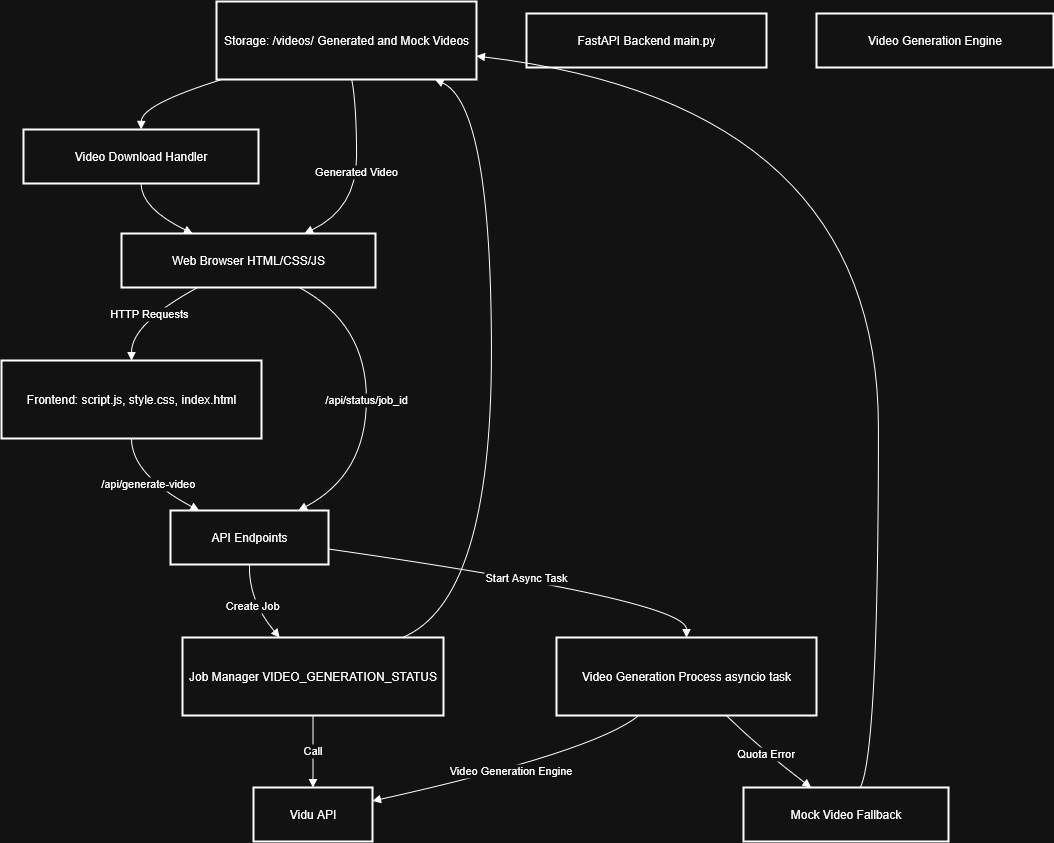

The diagram above was exported from draw.io. Its source (the exported page's mxGraphModel, read from the mxfile embedded in the PNG):
<mxGraphModel dx="2605" dy="1770" grid="1" gridSize="10" guides="1" tooltips="1" connect="1" arrows="1" fold="1" page="1" pageScale="1" pageWidth="850" pageHeight="1100" math="0" shadow="0">
  <root>
    <mxCell id="0" />
    <mxCell id="1" parent="0" />
    <mxCell id="tjmkNIyyIZQ3qx6ojYg_-28" value="Return Action" style="curved=1;startArrow=none;endArrow=block;exitX=1;exitY=0.18;entryX=1;entryY=0.7;rounded=0;" parent="1" source="tjmkNIyyIZQ3qx6ojYg_-13" edge="1">
      <mxGeometry relative="1" as="geometry">
        <Array as="points">
          <mxPoint x="1038" y="507" />
          <mxPoint x="1038" y="123" />
        </Array>
        <mxPoint x="643" y="74.59999999999945" as="targetPoint" />
      </mxGeometry>
    </mxCell>
    <mxCell id="Nm_EBD0lB4ID4RyV3v5T-25" value="Storage: /videos/ Generated and Mock Videos" style="whiteSpace=wrap;strokeWidth=2;" vertex="1" parent="1">
      <mxGeometry x="535" y="70" width="260" height="78" as="geometry" />
    </mxCell>
    <mxCell id="Nm_EBD0lB4ID4RyV3v5T-26" value="Video Download Handler" style="whiteSpace=wrap;strokeWidth=2;" vertex="1" parent="1">
      <mxGeometry x="342" y="198" width="235" height="54" as="geometry" />
    </mxCell>
    <mxCell id="Nm_EBD0lB4ID4RyV3v5T-27" value="Web Browser HTML/CSS/JS" style="whiteSpace=wrap;strokeWidth=2;" vertex="1" parent="1">
      <mxGeometry x="440" y="302" width="254" height="54" as="geometry" />
    </mxCell>
    <mxCell id="Nm_EBD0lB4ID4RyV3v5T-28" value="Frontend: script.js, style.css, index.html" style="whiteSpace=wrap;strokeWidth=2;" vertex="1" parent="1">
      <mxGeometry x="320" y="429" width="260" height="78" as="geometry" />
    </mxCell>
    <mxCell id="Nm_EBD0lB4ID4RyV3v5T-29" value="FastAPI Backend main.py" style="whiteSpace=wrap;strokeWidth=2;" vertex="1" parent="1">
      <mxGeometry x="845" y="82" width="240" height="54" as="geometry" />
    </mxCell>
    <mxCell id="Nm_EBD0lB4ID4RyV3v5T-30" value="API Endpoints" style="whiteSpace=wrap;strokeWidth=2;" vertex="1" parent="1">
      <mxGeometry x="489" y="579" width="158" height="54" as="geometry" />
    </mxCell>
    <mxCell id="Nm_EBD0lB4ID4RyV3v5T-31" value="Job Manager VIDEO_GENERATION_STATUS" style="whiteSpace=wrap;strokeWidth=2;" vertex="1" parent="1">
      <mxGeometry x="501" y="706" width="261" height="78" as="geometry" />
    </mxCell>
    <mxCell id="Nm_EBD0lB4ID4RyV3v5T-32" value="Video Generation Process asyncio task" style="whiteSpace=wrap;strokeWidth=2;" vertex="1" parent="1">
      <mxGeometry x="875" y="706" width="260" height="78" as="geometry" />
    </mxCell>
    <mxCell id="Nm_EBD0lB4ID4RyV3v5T-33" value="Video Generation Engine" style="whiteSpace=wrap;strokeWidth=2;" vertex="1" parent="1">
      <mxGeometry x="1135" y="82" width="237" height="54" as="geometry" />
    </mxCell>
    <mxCell id="Nm_EBD0lB4ID4RyV3v5T-34" value="Mock Video Fallback" style="whiteSpace=wrap;strokeWidth=2;" vertex="1" parent="1">
      <mxGeometry x="1062" y="856" width="205" height="54" as="geometry" />
    </mxCell>
    <mxCell id="Nm_EBD0lB4ID4RyV3v5T-35" value="Vidu API" style="whiteSpace=wrap;strokeWidth=2;" vertex="1" parent="1">
      <mxGeometry x="572" y="856" width="119" height="54" as="geometry" />
    </mxCell>
    <mxCell id="Nm_EBD0lB4ID4RyV3v5T-36" value="" style="curved=1;startArrow=none;endArrow=block;exitX=0.02;exitY=1;entryX=0.5;entryY=0;rounded=0;" edge="1" parent="1" source="Nm_EBD0lB4ID4RyV3v5T-25" target="Nm_EBD0lB4ID4RyV3v5T-26">
      <mxGeometry relative="1" as="geometry">
        <Array as="points">
          <mxPoint x="460" y="173" />
        </Array>
      </mxGeometry>
    </mxCell>
    <mxCell id="Nm_EBD0lB4ID4RyV3v5T-37" value="" style="curved=1;startArrow=none;endArrow=block;exitX=0.5;exitY=1;entryX=0.28;entryY=0;rounded=0;" edge="1" parent="1" source="Nm_EBD0lB4ID4RyV3v5T-26" target="Nm_EBD0lB4ID4RyV3v5T-27">
      <mxGeometry relative="1" as="geometry">
        <Array as="points">
          <mxPoint x="460" y="277" />
        </Array>
      </mxGeometry>
    </mxCell>
    <mxCell id="Nm_EBD0lB4ID4RyV3v5T-38" value="HTTP Requests" style="curved=1;startArrow=none;endArrow=block;exitX=0.3;exitY=1;entryX=0.5;entryY=-0.01;rounded=0;" edge="1" parent="1" source="Nm_EBD0lB4ID4RyV3v5T-27" target="Nm_EBD0lB4ID4RyV3v5T-28">
      <mxGeometry relative="1" as="geometry">
        <Array as="points">
          <mxPoint x="450" y="392" />
        </Array>
      </mxGeometry>
    </mxCell>
    <mxCell id="Nm_EBD0lB4ID4RyV3v5T-39" value="/api/generate-video" style="curved=1;startArrow=none;endArrow=block;exitX=0.5;exitY=0.99;entryX=0.18;entryY=0;rounded=0;" edge="1" parent="1" source="Nm_EBD0lB4ID4RyV3v5T-28" target="Nm_EBD0lB4ID4RyV3v5T-30">
      <mxGeometry relative="1" as="geometry">
        <Array as="points">
          <mxPoint x="450" y="543" />
        </Array>
      </mxGeometry>
    </mxCell>
    <mxCell id="Nm_EBD0lB4ID4RyV3v5T-40" value="Create Job" style="curved=1;startArrow=none;endArrow=block;exitX=0.5;exitY=1;entryX=0.37;entryY=-0.01;rounded=0;" edge="1" parent="1" source="Nm_EBD0lB4ID4RyV3v5T-30" target="Nm_EBD0lB4ID4RyV3v5T-31">
      <mxGeometry relative="1" as="geometry">
        <Array as="points">
          <mxPoint x="567" y="669" />
        </Array>
      </mxGeometry>
    </mxCell>
    <mxCell id="Nm_EBD0lB4ID4RyV3v5T-41" value="Start Async Task" style="curved=1;startArrow=none;endArrow=block;exitX=0.99;exitY=0.71;entryX=0.5;entryY=-0.01;rounded=0;" edge="1" parent="1" source="Nm_EBD0lB4ID4RyV3v5T-30" target="Nm_EBD0lB4ID4RyV3v5T-32">
      <mxGeometry relative="1" as="geometry">
        <Array as="points">
          <mxPoint x="1005" y="669" />
        </Array>
      </mxGeometry>
    </mxCell>
    <mxCell id="Nm_EBD0lB4ID4RyV3v5T-42" value="Call" style="curved=1;startArrow=none;endArrow=block;exitX=0.5;exitY=0.99;entryX=0.5;entryY=0;rounded=0;" edge="1" parent="1" source="Nm_EBD0lB4ID4RyV3v5T-31" target="Nm_EBD0lB4ID4RyV3v5T-35">
      <mxGeometry relative="1" as="geometry">
        <Array as="points" />
      </mxGeometry>
    </mxCell>
    <mxCell id="Nm_EBD0lB4ID4RyV3v5T-43" value="Quota Error" style="curved=1;startArrow=none;endArrow=block;exitX=0.65;exitY=0.99;entryX=0.33;entryY=0;rounded=0;" edge="1" parent="1" source="Nm_EBD0lB4ID4RyV3v5T-32" target="Nm_EBD0lB4ID4RyV3v5T-34">
      <mxGeometry relative="1" as="geometry">
        <Array as="points">
          <mxPoint x="1082" y="820" />
        </Array>
      </mxGeometry>
    </mxCell>
    <mxCell id="Nm_EBD0lB4ID4RyV3v5T-44" value="Video Generation Engine" style="curved=1;startArrow=none;endArrow=block;exitX=0.32;exitY=0.99;entryX=1;entryY=0.25;rounded=0;" edge="1" parent="1" source="Nm_EBD0lB4ID4RyV3v5T-32" target="Nm_EBD0lB4ID4RyV3v5T-35">
      <mxGeometry relative="1" as="geometry">
        <Array as="points">
          <mxPoint x="913" y="820" />
        </Array>
      </mxGeometry>
    </mxCell>
    <mxCell id="Nm_EBD0lB4ID4RyV3v5T-45" value="" style="curved=1;startArrow=none;endArrow=block;exitX=0.57;exitY=0;entryX=1;entryY=0.7;rounded=0;" edge="1" parent="1" source="Nm_EBD0lB4ID4RyV3v5T-34" target="Nm_EBD0lB4ID4RyV3v5T-25">
      <mxGeometry relative="1" as="geometry">
        <Array as="points">
          <mxPoint x="1197" y="820" />
          <mxPoint x="1197" y="173" />
        </Array>
      </mxGeometry>
    </mxCell>
    <mxCell id="Nm_EBD0lB4ID4RyV3v5T-46" value="" style="curved=1;startArrow=none;endArrow=block;exitX=0.85;exitY=-0.01;entryX=0.84;entryY=1;rounded=0;" edge="1" parent="1" source="Nm_EBD0lB4ID4RyV3v5T-31" target="Nm_EBD0lB4ID4RyV3v5T-25">
      <mxGeometry relative="1" as="geometry">
        <Array as="points">
          <mxPoint x="810" y="669" />
          <mxPoint x="810" y="173" />
        </Array>
      </mxGeometry>
    </mxCell>
    <mxCell id="Nm_EBD0lB4ID4RyV3v5T-47" value="Generated Video" style="curved=1;startArrow=none;endArrow=block;exitX=0.52;exitY=1;entryX=0.72;entryY=0;rounded=0;" edge="1" parent="1" source="Nm_EBD0lB4ID4RyV3v5T-25" target="Nm_EBD0lB4ID4RyV3v5T-27">
      <mxGeometry relative="1" as="geometry">
        <Array as="points">
          <mxPoint x="675" y="173" />
          <mxPoint x="675" y="277" />
        </Array>
      </mxGeometry>
    </mxCell>
    <mxCell id="Nm_EBD0lB4ID4RyV3v5T-48" value="/api/status/job_id" style="curved=1;startArrow=none;endArrow=block;exitX=0.7;exitY=1;entryX=0.81;entryY=0;rounded=0;" edge="1" parent="1" source="Nm_EBD0lB4ID4RyV3v5T-27" target="Nm_EBD0lB4ID4RyV3v5T-30">
      <mxGeometry relative="1" as="geometry">
        <Array as="points">
          <mxPoint x="685" y="392" />
          <mxPoint x="685" y="543" />
        </Array>
      </mxGeometry>
    </mxCell>
  </root>
</mxGraphModel>